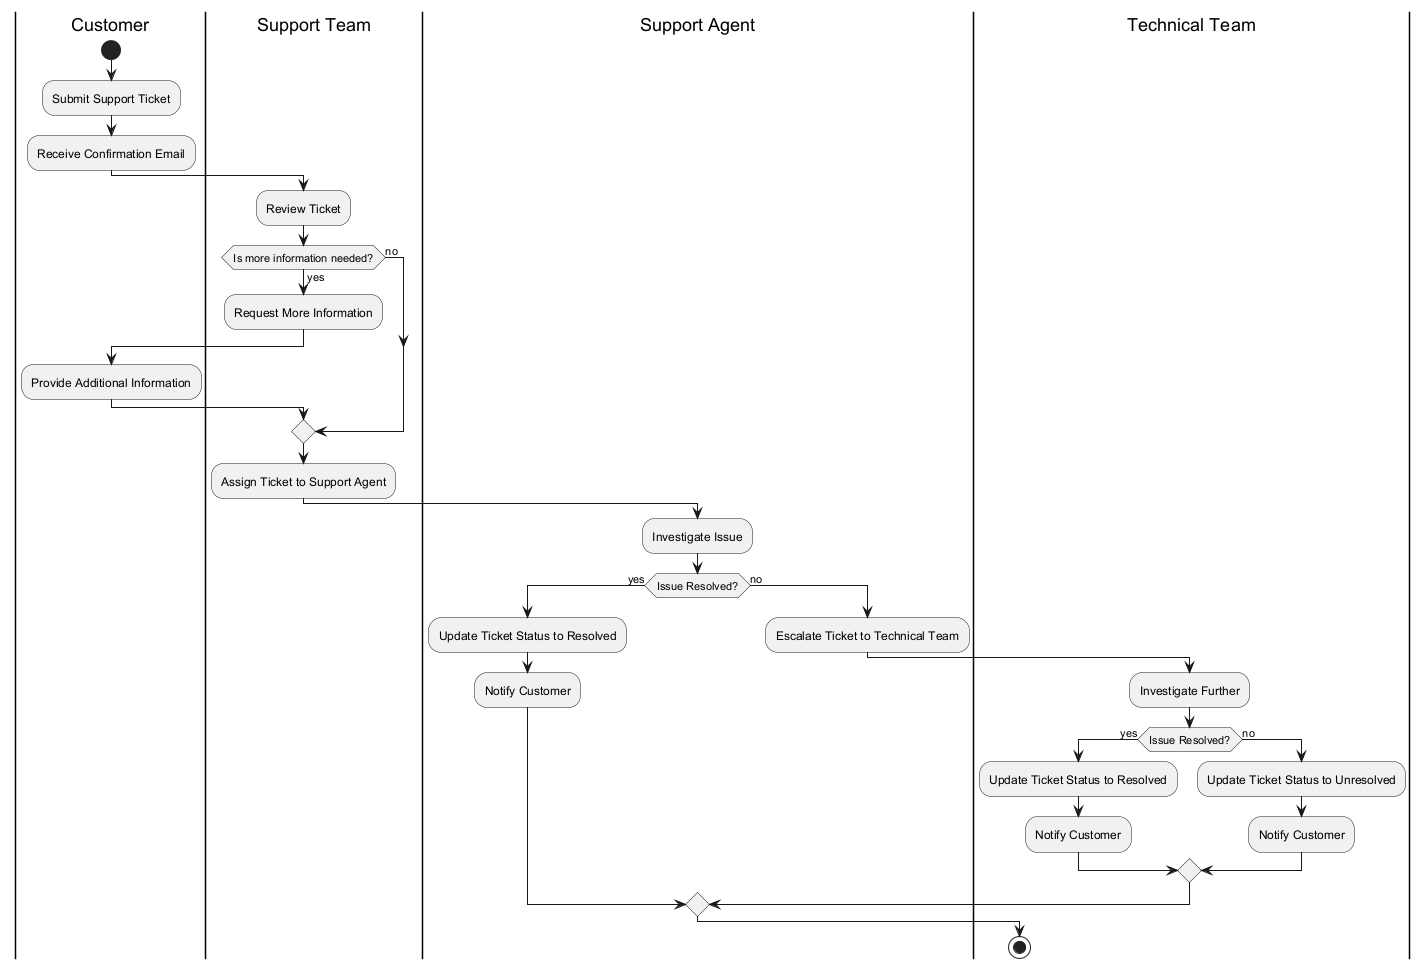

The diagram above was rendered by PlantUML. Its source (embedded in the PNG):
@startuml
|Customer|
start
:Submit Support Ticket;
:Receive Confirmation Email;
|Support Team|
:Review Ticket;
if (Is more information needed?) then (yes)
    :Request More Information;
    |Customer|
    :Provide Additional Information;
    |Support Team|
else (no)
endif
:Assign Ticket to Support Agent;
|Support Agent|
:Investigate Issue;
if (Issue Resolved?) then (yes)
    :Update Ticket Status to Resolved;
    :Notify Customer;
else (no)
    :Escalate Ticket to Technical Team;
    |Technical Team|
    :Investigate Further;
    if (Issue Resolved?) then (yes)
        :Update Ticket Status to Resolved;
        :Notify Customer;
    else (no)
        :Update Ticket Status to Unresolved;
        :Notify Customer;
    endif
endif
stop
@enduml